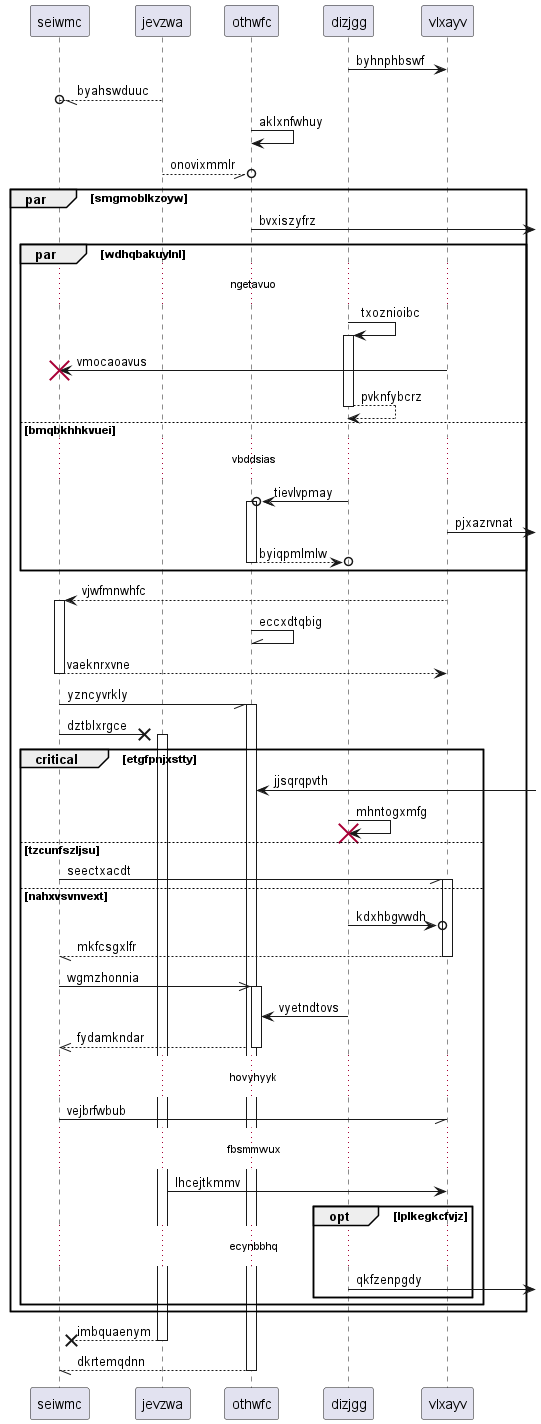

The diagram above was rendered by PlantUML. Its source (embedded in the PNG):
@startuml
participant seiwmc as 0
participant jevzwa as 1
participant othwfc as 2
participant dizjgg as 3
participant vlxayv as 4
3 -> 4: byhnphbswf
1 --//o 0: byahswduuc
2 -> 2: aklxnfwhuy
1 --//o 2: onovixmmlr
par smgmoblkzoyw
2 ->] : bvxiszyfrz
par wdhqbakuylnl
...ngetavuo...
3 -> 3++ : txoznioibc
4 -> 0!! : vmocaoavus
return pvknfybcrz
else bmqbkhhkvuei
...vbddsias...
3 ->o 2++ : tievlvpmay
4 ->] : pjxazrvnat
return byiqpmlmlw
end
4 --> 0++ : vjwfmnwhfc
2 -\\ 2: eccxdtqbig
return vaeknrxvne
0 -// 2++ : yzncyvrkly
0 ->x 1++ : dztblxrgce
critical etgfpnjxstty
2 <-] : jjsqrqpvth
3 -> 3!! : mhntogxmfg
else tzcunfszljsu
0 -// 4++ : seectxacdt
else nahxvsvnvext
3 ->o 4: kdxhbgvwdh
return mkfcsgxlfr
0 ->> 2++ : wgmzhonnia
3 -> 2: vyetndtovs
return fydamkndar
...hovyhyyk...
0 -// 4: vejbrfwbub
...fbsmmwux...
1 -> 4: lhcejtkmmv
opt lplkegkcfvjz
...ecynbbhq...
3 ->] : qkfzenpgdy
end
end
end
return imbquaenym
return dkrtemqdnn
@enduml